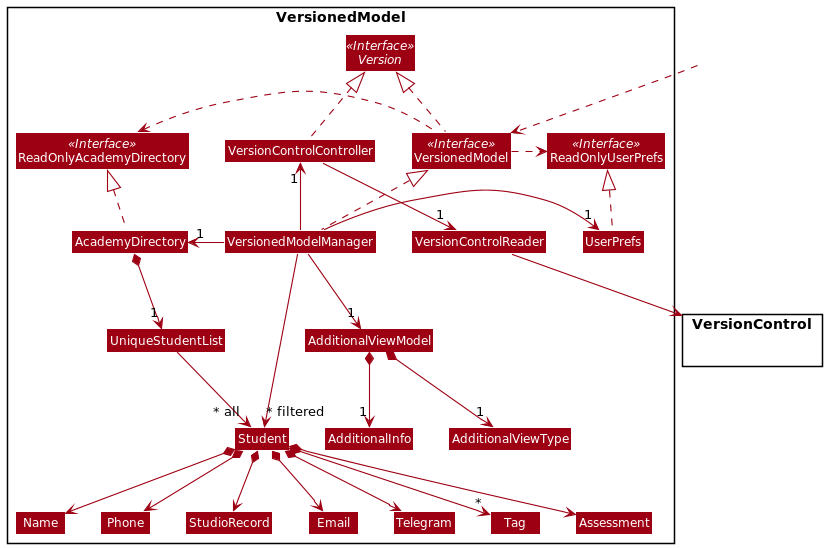

The diagram above was rendered by PlantUML. Its source (embedded in the PNG):
@startuml
!include ../../style.puml
skinparam arrowThickness 1.1
skinparam arrowColor MODEL_COLOR
skinparam classBackgroundColor MODEL_COLOR

Package VersionedModel <<Rectangle>> {
Interface ReadOnlyAcademyDirectory <<Interface>>
Interface ReadOnlyUserPrefs <<Interface>>
Interface Version <<Interface>>
Interface VersionedModel <<Interface>>

Class AcademyDirectory
Class ReadOnlyAcademyDirectory
Class VersionedModel
Class VersionedModelManager
Class VersionControlController
Class VersionControlReader
Class UserPrefs
Class ReadOnlyUserPrefs
Class AdditionalViewModel
Class AdditionalViewType
Class AdditionalInfo


Class UniqueStudentList
Class Student
Class StudioRecord
Class Email
Class Telegram
Class Name
Class Phone
Class Tag
Class Assessment
}

Package VersionControl {

}

Class HiddenOutside #FFFFFF
HiddenOutside ..> VersionedModel

VersionedModel .right.> ReadOnlyUserPrefs
VersionedModel .left.> ReadOnlyAcademyDirectory
VersionedModel .up.|> Version

AcademyDirectory .up.|> ReadOnlyAcademyDirectory
VersionedModelManager .up.|> VersionedModel
UserPrefs .up.|> ReadOnlyUserPrefs
VersionControlController .up.|> Version
VersionControlController -down-> "1" VersionControlReader
VersionControlReader --> VersionControl

VersionedModelManager -left-> "1" AcademyDirectory
VersionedModelManager -right-> "1" UserPrefs
VersionedModelManager -left-> "1" VersionControlController
VersionedModelManager -down-> "1" AdditionalViewModel

AdditionalViewModel *-down-> "1" AdditionalInfo
AdditionalViewModel *-down-> "1" AdditionalViewType

AcademyDirectory *--> "1" UniqueStudentList
UniqueStudentList --> "~* all" Student
Student *--> Name
Student *--> Phone
Student *--> Email
Student *--> Telegram
Student *--> StudioRecord
Student *--> Assessment
Student *--> "*" Tag

Name -[hidden]right-> Phone
Phone -[hidden]right-> StudioRecord
StudioRecord -[hidden]right-> Email
Email -[hidden]right-> Telegram

VersionedModelManager -->"~* filtered" Student
@enduml